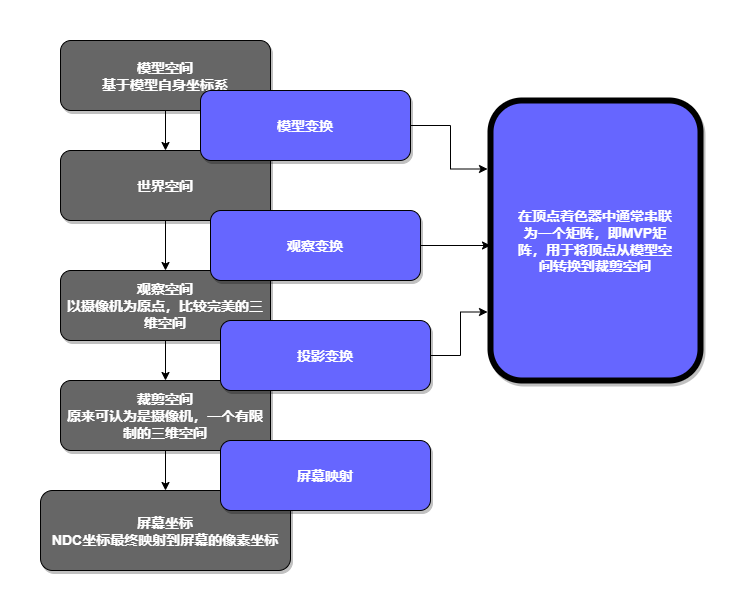

The diagram above was exported from draw.io. Its source (the exported page's mxGraphModel, read from the mxfile embedded in the PNG):
<mxGraphModel dx="782" dy="577" grid="1" gridSize="10" guides="1" tooltips="1" connect="1" arrows="1" fold="1" page="1" pageScale="1" pageWidth="827" pageHeight="1169" math="0" shadow="0">
  <root>
    <mxCell id="0" />
    <mxCell id="1" parent="0" />
    <mxCell id="uv7OuZvs_dPoOLg1Q3yf-8" value="" style="edgeStyle=orthogonalEdgeStyle;rounded=0;orthogonalLoop=1;jettySize=auto;html=1;fontSize=14;fontColor=#FFFFFF;" edge="1" parent="1" source="uv7OuZvs_dPoOLg1Q3yf-1" target="uv7OuZvs_dPoOLg1Q3yf-7">
      <mxGeometry relative="1" as="geometry" />
    </mxCell>
    <mxCell id="uv7OuZvs_dPoOLg1Q3yf-1" value="&lt;font style=&quot;font-size: 14px;&quot;&gt;模型空间&lt;br style=&quot;font-size: 14px;&quot;&gt;基于模型自身坐标系&lt;/font&gt;" style="rounded=1;whiteSpace=wrap;html=1;shadow=1;fontColor=#FFFFFF;fillColor=#666666;fontStyle=1;spacingTop=2;fontSize=14;" vertex="1" parent="1">
      <mxGeometry x="110" y="70" width="210" height="70" as="geometry" />
    </mxCell>
    <mxCell id="uv7OuZvs_dPoOLg1Q3yf-10" value="" style="edgeStyle=orthogonalEdgeStyle;rounded=0;orthogonalLoop=1;jettySize=auto;html=1;fontSize=14;fontColor=#FFFFFF;" edge="1" parent="1" source="uv7OuZvs_dPoOLg1Q3yf-7" target="uv7OuZvs_dPoOLg1Q3yf-9">
      <mxGeometry relative="1" as="geometry" />
    </mxCell>
    <mxCell id="uv7OuZvs_dPoOLg1Q3yf-7" value="世界空间" style="rounded=1;whiteSpace=wrap;html=1;shadow=1;fontColor=#FFFFFF;fillColor=#666666;fontStyle=1;spacingTop=2;fontSize=14;" vertex="1" parent="1">
      <mxGeometry x="110" y="180" width="210" height="70" as="geometry" />
    </mxCell>
    <mxCell id="uv7OuZvs_dPoOLg1Q3yf-12" value="" style="edgeStyle=orthogonalEdgeStyle;rounded=0;orthogonalLoop=1;jettySize=auto;html=1;fontSize=14;fontColor=#FFFFFF;" edge="1" parent="1" source="uv7OuZvs_dPoOLg1Q3yf-9" target="uv7OuZvs_dPoOLg1Q3yf-11">
      <mxGeometry relative="1" as="geometry" />
    </mxCell>
    <mxCell id="uv7OuZvs_dPoOLg1Q3yf-9" value="观察空间&lt;br&gt;以摄像机为原点，比较完美的三维空间" style="rounded=1;whiteSpace=wrap;html=1;shadow=1;fontColor=#FFFFFF;fillColor=#666666;fontStyle=1;spacingTop=2;fontSize=14;" vertex="1" parent="1">
      <mxGeometry x="110" y="300" width="210" height="70" as="geometry" />
    </mxCell>
    <mxCell id="uv7OuZvs_dPoOLg1Q3yf-14" value="" style="edgeStyle=orthogonalEdgeStyle;rounded=0;orthogonalLoop=1;jettySize=auto;html=1;fontSize=14;fontColor=#FFFFFF;" edge="1" parent="1" source="uv7OuZvs_dPoOLg1Q3yf-11" target="uv7OuZvs_dPoOLg1Q3yf-13">
      <mxGeometry relative="1" as="geometry" />
    </mxCell>
    <mxCell id="uv7OuZvs_dPoOLg1Q3yf-11" value="裁剪空间&lt;br&gt;原来可认为是摄像机，一个有限制的三维空间" style="rounded=1;whiteSpace=wrap;html=1;shadow=1;fontColor=#FFFFFF;fillColor=#666666;fontStyle=1;spacingTop=2;fontSize=14;" vertex="1" parent="1">
      <mxGeometry x="110" y="410" width="210" height="70" as="geometry" />
    </mxCell>
    <mxCell id="uv7OuZvs_dPoOLg1Q3yf-13" value="屏幕坐标&lt;br&gt;NDC坐标最终映射到屏幕的像素坐标" style="rounded=1;whiteSpace=wrap;html=1;shadow=1;fontColor=#FFFFFF;fillColor=#666666;fontStyle=1;spacingTop=2;fontSize=14;" vertex="1" parent="1">
      <mxGeometry x="90" y="520" width="250" height="80" as="geometry" />
    </mxCell>
    <mxCell id="uv7OuZvs_dPoOLg1Q3yf-27" style="edgeStyle=orthogonalEdgeStyle;rounded=0;orthogonalLoop=1;jettySize=auto;html=1;exitX=1;exitY=0.5;exitDx=0;exitDy=0;entryX=0;entryY=0.25;entryDx=0;entryDy=0;fontSize=14;fontColor=#FFFFFF;" edge="1" parent="1" source="uv7OuZvs_dPoOLg1Q3yf-15" target="uv7OuZvs_dPoOLg1Q3yf-22">
      <mxGeometry relative="1" as="geometry" />
    </mxCell>
    <mxCell id="uv7OuZvs_dPoOLg1Q3yf-15" value="模型变换" style="rounded=1;whiteSpace=wrap;html=1;shadow=1;fontColor=#FFFFFF;fillColor=#6666FF;fontStyle=1;spacingTop=2;fontSize=14;" vertex="1" parent="1">
      <mxGeometry x="250" y="120" width="210" height="70" as="geometry" />
    </mxCell>
    <mxCell id="uv7OuZvs_dPoOLg1Q3yf-24" style="edgeStyle=orthogonalEdgeStyle;rounded=0;orthogonalLoop=1;jettySize=auto;html=1;exitX=1;exitY=0.5;exitDx=0;exitDy=0;fontSize=14;fontColor=#FFFFFF;" edge="1" parent="1" source="uv7OuZvs_dPoOLg1Q3yf-16">
      <mxGeometry relative="1" as="geometry">
        <mxPoint x="540" y="275" as="targetPoint" />
      </mxGeometry>
    </mxCell>
    <mxCell id="uv7OuZvs_dPoOLg1Q3yf-16" value="观察变换" style="rounded=1;whiteSpace=wrap;html=1;shadow=1;fontColor=#FFFFFF;fillColor=#6666FF;fontStyle=1;spacingTop=2;fontSize=14;" vertex="1" parent="1">
      <mxGeometry x="260" y="240" width="210" height="70" as="geometry" />
    </mxCell>
    <mxCell id="uv7OuZvs_dPoOLg1Q3yf-26" style="edgeStyle=orthogonalEdgeStyle;rounded=0;orthogonalLoop=1;jettySize=auto;html=1;exitX=1;exitY=0.5;exitDx=0;exitDy=0;entryX=0;entryY=0.75;entryDx=0;entryDy=0;fontSize=14;fontColor=#FFFFFF;" edge="1" parent="1" source="uv7OuZvs_dPoOLg1Q3yf-17" target="uv7OuZvs_dPoOLg1Q3yf-22">
      <mxGeometry relative="1" as="geometry" />
    </mxCell>
    <mxCell id="uv7OuZvs_dPoOLg1Q3yf-17" value="投影变换" style="rounded=1;whiteSpace=wrap;html=1;shadow=1;fontColor=#FFFFFF;fillColor=#6666FF;fontStyle=1;spacingTop=2;fontSize=14;" vertex="1" parent="1">
      <mxGeometry x="270" y="350" width="210" height="70" as="geometry" />
    </mxCell>
    <mxCell id="uv7OuZvs_dPoOLg1Q3yf-19" value="屏幕映射" style="rounded=1;whiteSpace=wrap;html=1;shadow=1;fontColor=#FFFFFF;fillColor=#6666FF;fontStyle=1;spacingTop=2;fontSize=14;" vertex="1" parent="1">
      <mxGeometry x="270" y="470" width="210" height="70" as="geometry" />
    </mxCell>
    <mxCell id="uv7OuZvs_dPoOLg1Q3yf-22" value="在顶点着色器中通常串联为一个矩阵，即MVP矩阵，用于将顶点从模型空间转换到裁剪空间" style="rounded=1;whiteSpace=wrap;html=1;shadow=1;fontColor=#FFFFFF;fillColor=#6666FF;fontStyle=1;spacingTop=2;fontSize=14;strokeWidth=6;perimeterSpacing=3;spacing=-1;spacingRight=30;spacingLeft=30;" vertex="1" parent="1">
      <mxGeometry x="540" y="130" width="210" height="280" as="geometry" />
    </mxCell>
  </root>
</mxGraphModel>